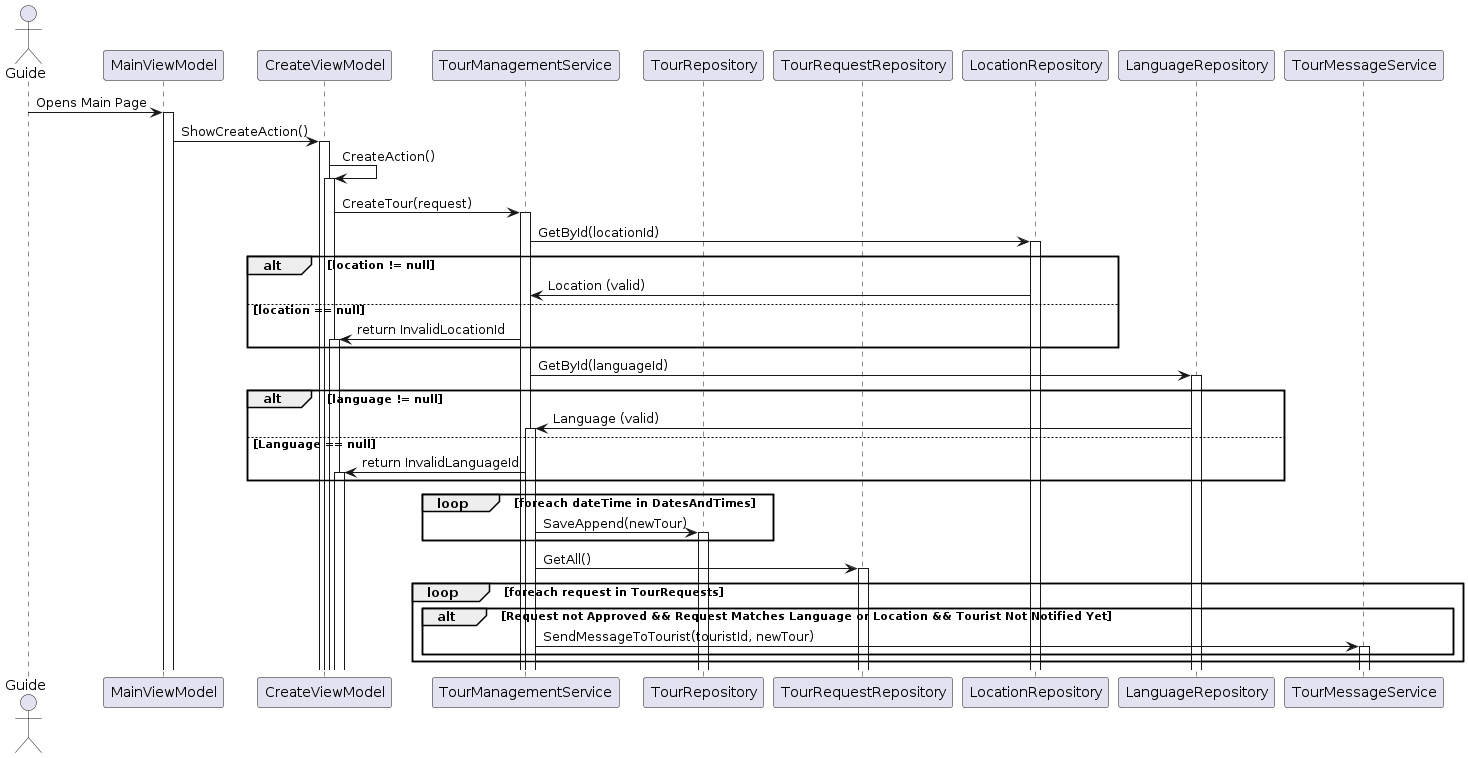

The diagram above was rendered by PlantUML. Its source (embedded in the PNG):
@startuml
actor Guide
participant MainViewModel
participant CreateViewModel
participant TourManagementService
participant TourRepository
participant TourRequestRepository
Guide -> MainViewModel ++: Opens Main Page
activate MainViewModel
MainViewModel -> CreateViewModel ++: ShowCreateAction()
CreateViewModel -> CreateViewModel ++: CreateAction()
CreateViewModel -> TourManagementService ++:CreateTour(request)
TourManagementService -> LocationRepository ++: GetById(locationId)
alt location != null
    LocationRepository -> TourManagementService: Location (valid)
else location == null
    TourManagementService -> CreateViewModel ++: return InvalidLocationId
end
TourManagementService -> LanguageRepository ++: GetById(languageId)
alt language != null
    LanguageRepository -> TourManagementService ++: Language (valid)
else Language == null
    TourManagementService -> CreateViewModel++: return InvalidLanguageId
end
loop foreach dateTime in DatesAndTimes
    TourManagementService -> TourRepository ++: SaveAppend(newTour)
end
TourManagementService -> TourRequestRepository ++: GetAll()
loop foreach request in TourRequests
    alt Request not Approved && Request Matches Language or Location && Tourist Not Notified Yet
        TourManagementService -> TourMessageService ++: SendMessageToTourist(touristId, newTour)
    end
end
@enduml